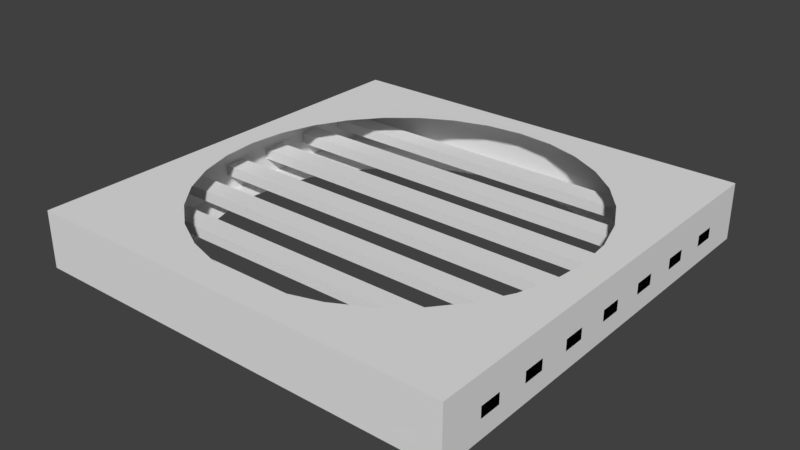 # Source: ceiling_hole.blend  (saved by Blender 2.78.0; exported with 4.5.12 LTS)
import bpy
from mathutils import Matrix  # noqa: F401  (used for matrix-valued properties, if any)

bpy.ops.wm.read_factory_settings(use_empty=True)
scene = bpy.context.scene
scene.name = 'Scene'

# ---- collections
col_collection_1 = bpy.data.collections.new('Collection 1'); scene.collection.children.link(col_collection_1)

# ---- world
world_world = bpy.data.worlds.new('World'); scene.world = world_world
world_world.color = (0.05088, 0.05088, 0.05088)
world_world.use_sun_shadow = False
world_world.sun_shadow_jitter_overblur = 0.0
world_world.cycles.sampling_method = 'MANUAL'

# ---- meshes
me_cube_002 = bpy.data.meshes.new('Cube.002')
me_cube_002.from_pydata([(-4.0, -0.2, -0.19), (-4.0, -0.2, 0.01001), (-4.0, 0.2, -0.19), (-4.0, 0.2, 0.01001), (4.0, -0.2, -0.19), (4.0, -0.2, 0.01001), (4.0, 0.2, -0.19), (4.0, 0.2, 0.01001)], [], [(0, 1, 3, 2), (2, 3, 7, 6), (6, 7, 5, 4), (4, 5, 1, 0), (2, 6, 4, 0), (7, 3, 1, 5)])
me_cube_002.use_remesh_preserve_volume = False
me_cube_002.use_remesh_preserve_attributes = False
me_cube_002.use_mirror_vertex_groups = False
me_cube_002.update()
me_cube_001 = bpy.data.meshes.new('Cube.001')
me_cube_001.from_pydata([(-1.0, -1.0, -1.0), (-1.0, -1.0, 1.0), (-1.0, 1.0, -1.0), (-1.0, 1.0, 1.0), (1.0, -1.0, -1.0), (1.0, -1.0, 1.0), (1.0, 1.0, -1.0), (1.0, 1.0, 1.0), (0.0, 0.875, -1.0), (0.1707, 0.8582, -1.0), (0.3348, 0.8084, -1.0), (0.4861, 0.7275, -1.0), (0.6187, 0.6187, -1.0), (0.7275, 0.4861, -1.0), (0.8084, 0.3348, -1.0), (0.8582, 0.1707, -1.0), (0.875, 8.345e-07, -1.0), (0.8582, -0.1707, -1.0), (0.8084, -0.3348, -1.0), (0.7275, -0.4861, -1.0), (0.6187, -0.6187, -1.0), (0.4861, -0.7275, -1.0), (0.3348, -0.8084, -1.0), (0.1707, -0.8582, -1.0), (3.576e-07, -0.875, -1.0), (-0.1707, -0.8582, -1.0), (-0.3348, -0.8084, -1.0), (-0.4861, -0.7275, -1.0), (-0.6187, -0.6187, -1.0), (-0.7275, -0.4861, -1.0), (-0.8084, -0.3348, -1.0), (-0.8582, -0.1707, -1.0), (-0.875, 2.98e-08, -1.0), (-0.8582, 0.1707, -1.0), (-0.8084, 0.3348, -1.0), (-0.7275, 0.4861, -1.0), (-0.6187, 0.6187, -1.0), (-0.4861, 0.7275, -1.0), (-0.3348, 0.8084, -1.0), (-0.1707, 0.8582, -1.0), (0.0, 0.875, 1.0), (0.1707, 0.8582, 1.0), (0.3348, 0.8084, 1.0), (0.4861, 0.7275, 1.0), (0.6187, 0.6187, 1.0), (0.7275, 0.4861, 1.0), (0.8084, 0.3348, 1.0), (0.8582, 0.1707, 1.0), (0.875, 8.345e-07, 1.0), (0.8582, -0.1707, 1.0), (0.8084, -0.3348, 1.0), (0.7275, -0.4861, 1.0), (0.6187, -0.6187, 1.0), (0.4861, -0.7275, 1.0), (0.3348, -0.8084, 1.0), (0.1707, -0.8582, 1.0), (3.576e-07, -0.875, 1.0), (-0.1707, -0.8582, 1.0), (-0.3348, -0.8084, 1.0), (-0.4861, -0.7275, 1.0), (-0.6187, -0.6187, 1.0), (-0.7275, -0.4861, 1.0), (-0.8084, -0.3348, 1.0), (-0.8582, -0.1707, 1.0), (-0.875, -2.98e-08, 1.0), (-0.8582, 0.1707, 1.0), (-0.8084, 0.3348, 1.0), (-0.7275, 0.4861, 1.0), (-0.6187, 0.6187, 1.0), (-0.4861, 0.7275, 1.0), (-0.3348, 0.8084, 1.0), (-0.1707, 0.8582, 1.0)], [], [(0, 1, 3, 2), (2, 3, 7, 6), (6, 7, 5, 4), (4, 5, 1, 0), (2, 6, 16, 15, 14, 13, 12, 11, 10, 9, 8, 39, 38, 37, 36, 35, 34, 33, 32), (7, 48, 49, 50, 51, 52, 53, 54, 55, 56, 57, 58, 59, 60, 61, 62, 63, 64, 1, 5), (31, 30, 29, 28, 27, 26, 25, 24, 23, 22, 21, 20, 19, 18, 17, 16, 6, 4, 0, 2, 32), (1, 64, 65, 66, 67, 68, 69, 70, 71, 40, 41, 42, 43, 44, 45, 46, 47, 48, 7, 3)])
me_cube_001.use_remesh_preserve_volume = False
me_cube_001.use_remesh_preserve_attributes = False
me_cube_001.use_mirror_vertex_groups = False
me_cube_001.update()
me_cube_003 = bpy.data.meshes.new('Cube.003')
me_cube_003.from_pydata([(-4.0, -0.2, -0.19), (-4.0, -0.2, 0.01001), (-4.0, 0.2, -0.19), (-4.0, 0.2, 0.01001), (4.0, -0.2, -0.19), (4.0, -0.2, 0.01001), (4.0, 0.2, -0.19), (4.0, 0.2, 0.01001)], [], [(0, 1, 3, 2), (2, 3, 7, 6), (6, 7, 5, 4), (4, 5, 1, 0), (2, 6, 4, 0), (7, 3, 1, 5)])
me_cube_003.use_remesh_preserve_volume = False
me_cube_003.use_remesh_preserve_attributes = False
me_cube_003.use_mirror_vertex_groups = False
me_cube_003.update()
me_cube_004 = bpy.data.meshes.new('Cube.004')
me_cube_004.from_pydata([(-4.0, -0.2, -0.19), (-4.0, -0.2, 0.01001), (-4.0, 0.2, -0.19), (-4.0, 0.2, 0.01001), (4.0, -0.2, -0.19), (4.0, -0.2, 0.01001), (4.0, 0.2, -0.19), (4.0, 0.2, 0.01001)], [], [(0, 1, 3, 2), (2, 3, 7, 6), (6, 7, 5, 4), (4, 5, 1, 0), (2, 6, 4, 0), (7, 3, 1, 5)])
me_cube_004.use_remesh_preserve_volume = False
me_cube_004.use_remesh_preserve_attributes = False
me_cube_004.use_mirror_vertex_groups = False
me_cube_004.update()
me_cube_005 = bpy.data.meshes.new('Cube.005')
me_cube_005.from_pydata([(-4.0, -0.2, -0.19), (-4.0, -0.2, 0.01001), (-4.0, 0.2, -0.19), (-4.0, 0.2, 0.01001), (4.0, -0.2, -0.19), (4.0, -0.2, 0.01001), (4.0, 0.2, -0.19), (4.0, 0.2, 0.01001)], [], [(0, 1, 3, 2), (2, 3, 7, 6), (6, 7, 5, 4), (4, 5, 1, 0), (2, 6, 4, 0), (7, 3, 1, 5)])
me_cube_005.use_remesh_preserve_volume = False
me_cube_005.use_remesh_preserve_attributes = False
me_cube_005.use_mirror_vertex_groups = False
me_cube_005.update()
me_cube_006 = bpy.data.meshes.new('Cube.006')
me_cube_006.from_pydata([(-4.0, -0.2, -0.19), (-4.0, -0.2, 0.01001), (-4.0, 0.2, -0.19), (-4.0, 0.2, 0.01001), (4.0, -0.2, -0.19), (4.0, -0.2, 0.01001), (4.0, 0.2, -0.19), (4.0, 0.2, 0.01001)], [], [(0, 1, 3, 2), (2, 3, 7, 6), (6, 7, 5, 4), (4, 5, 1, 0), (2, 6, 4, 0), (7, 3, 1, 5)])
me_cube_006.use_remesh_preserve_volume = False
me_cube_006.use_remesh_preserve_attributes = False
me_cube_006.use_mirror_vertex_groups = False
me_cube_006.update()
me_cube_007 = bpy.data.meshes.new('Cube.007')
me_cube_007.from_pydata([(-4.0, -0.2, -0.19), (-4.0, -0.2, 0.01001), (-4.0, 0.2, -0.19), (-4.0, 0.2, 0.01001), (4.0, -0.2, -0.19), (4.0, -0.2, 0.01001), (4.0, 0.2, -0.19), (4.0, 0.2, 0.01001)], [], [(0, 1, 3, 2), (2, 3, 7, 6), (6, 7, 5, 4), (4, 5, 1, 0), (2, 6, 4, 0), (7, 3, 1, 5)])
me_cube_007.use_remesh_preserve_volume = False
me_cube_007.use_remesh_preserve_attributes = False
me_cube_007.use_mirror_vertex_groups = False
me_cube_007.update()
me_cube_008 = bpy.data.meshes.new('Cube.008')
me_cube_008.from_pydata([(-4.0, -0.2, -0.19), (-4.0, -0.2, 0.01001), (-4.0, 0.2, -0.19), (-4.0, 0.2, 0.01001), (4.0, -0.2, -0.19), (4.0, -0.2, 0.01001), (4.0, 0.2, -0.19), (4.0, 0.2, 0.01001)], [], [(0, 1, 3, 2), (2, 3, 7, 6), (6, 7, 5, 4), (4, 5, 1, 0), (2, 6, 4, 0), (7, 3, 1, 5)])
me_cube_008.use_remesh_preserve_volume = False
me_cube_008.use_remesh_preserve_attributes = False
me_cube_008.use_mirror_vertex_groups = False
me_cube_008.update()

# ---- objects
ob_cube_001 = bpy.data.objects.new('Cube.001', me_cube_002)
ob_cube = bpy.data.objects.new('Cube', me_cube_001)
ob_cube_002 = bpy.data.objects.new('Cube.002', me_cube_003)
ob_cube_003 = bpy.data.objects.new('Cube.003', me_cube_004)
ob_cube_004 = bpy.data.objects.new('Cube.004', me_cube_005)
ob_cube_005 = bpy.data.objects.new('Cube.005', me_cube_006)
ob_cube_006 = bpy.data.objects.new('Cube.006', me_cube_007)
ob_cube_007 = bpy.data.objects.new('Cube.007', me_cube_008)

# ---- transforms, parenting, visibility, modifiers, constraints
ob_cube_001.location = (0.0, 0.0, 0.0)
ob_cube_001.lineart.crease_threshold = 0.0
ob_cube.location = (0.0, 0.0, 0.0)
ob_cube.scale = (4.0, 4.0, 0.5252)
ob_cube.lineart.crease_threshold = 0.0
ob_cube_002.location = (0.0, 1.0, 0.0)
ob_cube_002.lineart.crease_threshold = 0.0
ob_cube_003.location = (0.0, 2.0, 0.0)
ob_cube_003.lineart.crease_threshold = 0.0
ob_cube_004.location = (0.0, 3.0, 0.0)
ob_cube_004.lineart.crease_threshold = 0.0
ob_cube_005.location = (0.0, -1.0, 0.0)
ob_cube_005.lineart.crease_threshold = 0.0
ob_cube_006.location = (0.0, -2.0, 0.0)
ob_cube_006.lineart.crease_threshold = 0.0
ob_cube_007.location = (0.0, -3.0, 0.0)
ob_cube_007.lineart.crease_threshold = 0.0

# ---- collection membership
col_collection_1.objects.link(ob_cube_001)
col_collection_1.objects.link(ob_cube)
col_collection_1.objects.link(ob_cube_002)
col_collection_1.objects.link(ob_cube_003)
col_collection_1.objects.link(ob_cube_004)
col_collection_1.objects.link(ob_cube_005)
col_collection_1.objects.link(ob_cube_006)
col_collection_1.objects.link(ob_cube_007)

# ---- scene / render settings (as saved in the file)
scene.frame_start = 1; scene.frame_end = 250; scene.frame_set(1)
scene.render.engine = 'BLENDER_EEVEE_NEXT'
scene.render.resolution_percentage = 50
scene.render.dither_intensity = 0.0
scene.cycles.use_denoising = False
scene.cycles.samples = 128
scene.cycles.sampling_pattern = 'TABULATED_SOBOL'
scene.cycles.light_sampling_threshold = 0.0
scene.cycles.use_adaptive_sampling = False
scene.cycles.use_light_tree = False
scene.cycles.blur_glossy = 0.0
scene.cycles.sample_clamp_indirect = 0.0
scene.view_settings.view_transform = 'Standard'
bpy.context.view_layer.update()

# ---- added for rendering (the .blend has no active camera and no usable light): camera, sun
cam_auto = bpy.data.cameras.new('AutoCamera')
cam_auto.lens = 50.0
cam_auto.sensor_width = 36.0
cam_auto.clip_end = 1000.0
ob_auto_camera = bpy.data.objects.new('AutoCamera', cam_auto)
scene.collection.objects.link(ob_auto_camera)
ob_auto_camera.location = (10.5127, -12.6153, 8.4102)
ob_auto_camera.rotation_euler = (1.09748, -7.21219e-08, 0.694738)
scene.camera = ob_auto_camera
light_auto_sun = bpy.data.lights.new('AutoSun', 'SUN')
light_auto_sun.energy = 3.0
light_auto_sun.angle = 0.0523599
ob_auto_sun = bpy.data.objects.new('AutoSun', light_auto_sun)
scene.collection.objects.link(ob_auto_sun)
ob_auto_sun.rotation_euler = (0.872665, 0.174533, 0.523599)
bpy.context.view_layer.update()
